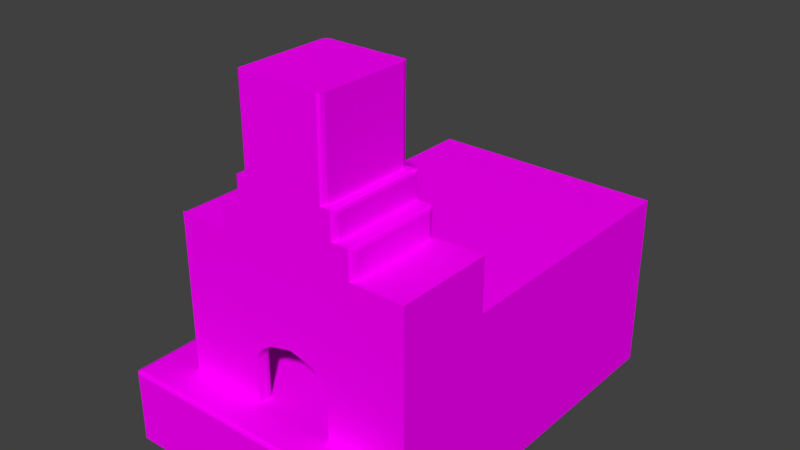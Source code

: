 # Source: Pich.blend  (saved by Blender 2.79.0; exported with 4.5.12 LTS)
import bpy
from mathutils import Matrix  # noqa: F401  (used for matrix-valued properties, if any)

bpy.ops.wm.read_factory_settings(use_empty=True)
scene = bpy.context.scene
scene.name = 'Scene'

# ---- collections
col_collection_1 = bpy.data.collections.new('Collection 1'); scene.collection.children.link(col_collection_1)

# ---- images (referenced by path relative to the original .blend; pixels are not part of the script)
import os
ASSET_DIR = os.environ.get("B2B_ASSET_DIR", "")  # directory of the original .blend (textures are referenced by path, not embedded)
HERE = os.path.dirname(os.path.abspath(__file__))  # packed textures are extracted next to this script under _unpacked/

def load_image(name, relpath, width, height, colorspace="sRGB"):
    """Load a texture the original file referenced (path relative to the .blend, or extracted next to this script)."""
    p = next((c for c in (os.path.join(HERE, relpath), os.path.join(ASSET_DIR, relpath)) if relpath and os.path.exists(c)), "")
    if p:
        img = bpy.data.images.load(p, check_existing=True)
        img.name = name
    else:  # same state as the original file: an image datablock whose file is absent (Cycles renders it pink)
        img = bpy.data.images.new(name, width, height)
        img.source = "FILE"
        img.filepath = "//" + (relpath or name)
    img.colorspace_settings.name = colorspace
    return img
img_ral_jpg = load_image('RAL.jpg', 'RAL.jpg', 1024, 1024, 'sRGB')

# ---- materials (node trees are filled in below, after node groups)
mat_colors = bpy.data.materials.new('Colors')
mat_colors.alpha_threshold = 0.0
mat_colors.roughness = 0.5

# ---- material node trees
mat_colors.use_nodes = True; mat_colors.node_tree.nodes.clear()
_N = mat_colors.node_tree.nodes; _L = mat_colors.node_tree.links
n0 = _N.new('ShaderNodeOutputMaterial'); n0.name = 'Вивід матеріалу'; n0.location = (300, 300)
n1 = _N.new('ShaderNodeBsdfDiffuse'); n1.name = 'Дифузія BSDF'; n1.location = (10, 300)
n2 = _N.new('ShaderNodeTexImage'); n2.name = 'Текстура з зображення'; n2.location = (-180, 300)
n2.width = 140
n2.image = img_ral_jpg
_L.new(n1.outputs[0], n0.inputs[0])
_L.new(n2.outputs[0], n1.inputs[0])
n0.is_active_output = True

# ---- world
world_world = bpy.data.worlds.new('World'); scene.world = world_world
world_world.color = (0.05088, 0.05088, 0.05088)
world_world.use_sun_shadow = False
world_world.sun_shadow_jitter_overblur = 0.0
world_world.cycles.sampling_method = 'MANUAL'

# ---- meshes
me_002 = bpy.data.meshes.new('Площина.002')
me_002.from_pydata([(-1.0, -1.0, 0.0), (1.411, -1.0, 0.0), (1.411, 1.764, 0.0), (-0.7765, -1.0, 0.812), (1.411, -1.0, 0.812), (-0.7765, -1.0, 1.972), (1.411, -1.0, 1.972), (-0.1928, -1.0, 1.972), (-0.7765, 1.346, 2.55), (-0.7765, -1.0, 2.55), (-0.7765, 0.5637, 0.812), (-0.7765, -0.2181, 0.812), (-0.7765, 0.1728, 1.582), (-0.7765, 0.5637, 1.311), (-0.7765, 0.5474, 1.369), (-0.7765, 0.4875, 1.451), (-0.7765, 0.3895, 1.521), (-0.7765, -0.2181, 1.311), (-0.7765, -0.2018, 1.369), (-0.7765, -0.1419, 1.451), (-0.7765, -0.04386, 1.521), (-0.6839, -0.2181, 0.812), (-0.6839, -0.875, 0.812), (-0.6839, 1.221, 0.812), (-0.6839, 1.221, 0.812), (-0.6839, -0.875, 0.812), (-0.6839, 0.7535, 1.768), (-0.6839, 0.1728, 1.829), (-0.6839, 1.221, 1.558), (-0.6839, 1.177, 1.616), (-0.6839, 1.016, 1.698), (-0.6839, -0.875, 1.558), (-0.6839, -0.8313, 1.616), (-0.6839, -0.6706, 1.698), (-0.6839, -0.4079, 1.768), (0.2187, -0.875, 0.812), (0.2187, 1.221, 0.812), (0.2187, 1.221, 0.812), (0.2187, -0.875, 0.812), (0.2187, 0.7535, 1.768), (0.2187, 0.1728, 1.829), (0.2187, 1.221, 1.558), (0.2187, 1.177, 1.616), (0.2187, 1.016, 1.698), (0.2187, -0.875, 1.558), (0.2187, -0.8313, 1.616), (0.2187, -0.6706, 1.698), (0.2187, -0.4079, 1.768), (-1.0, 1.73, 0.0), (-0.9664, 1.764, 0.0), (-0.9902, 1.754, 0.0), (-0.9786, 1.723, 0.812), (-0.9664, 1.764, 0.7784), (-1.0, 1.73, 0.7784), (-0.972, 1.752, 0.802), (-0.9898, 1.75, 0.7996), (-0.9902, 1.754, 0.7784), (-0.9936, 1.726, 0.8023), (-0.9786, -1.0, 0.812), (-1.0, -1.0, 0.7784), (-0.9664, -1.0, 0.812), (-0.9937, -1.0, 0.8021), (-0.7429, 1.346, 1.972), (-0.7765, 1.346, 1.972), (-0.7765, 1.346, 2.006), (-0.7765, 1.346, 2.006), (-0.7667, 1.346, 1.972), (1.411, 1.764, 0.7784), (1.411, 1.723, 0.812), (1.411, 1.73, 0.812), (1.411, 1.752, 0.8021), (-0.7429, 1.346, 0.8456), (-0.7765, 1.346, 0.812), (-0.7667, 1.346, 0.8218), (1.411, 1.346, 0.812), (1.411, 1.346, 0.8456), (1.411, 1.312, 0.812), (1.411, 1.346, 0.8218), (1.411, 1.346, 1.972), (1.411, 1.312, 1.972), (1.411, 1.336, 1.972), (-0.2264, 1.346, 1.972), (-0.1928, 1.312, 1.972), (-0.2096, 1.336, 1.972), (-0.2264, 1.346, 2.517), (-0.2264, 1.312, 2.55), (-0.1928, 1.312, 2.517), (-0.2264, 1.336, 2.54), (-0.207, 1.331, 2.536), (-0.2027, 1.312, 2.54), (-0.2027, 1.336, 2.517), (-0.1928, -1.0, 2.55), (-0.2264, -1.0, 2.55), (-0.2027, -1.0, 2.55), (-0.7765, 1.312, 2.55), (-0.7765, 1.346, 2.517), (-0.7765, 1.336, 2.54), (-0.1928, -0.4786, 2.55), (-0.2264, -0.5122, 2.55), (-0.2027, -0.4954, 2.55), (-0.2264, 0.8914, 2.55), (-0.2264, 0.8578, 2.584), (-0.1928, 0.8242, 2.55), (-0.2264, 0.8677, 2.56), (-0.2052, 0.8549, 2.556), (-0.2027, 0.848, 2.567), (-0.2027, 0.8439, 2.55), (-0.7429, 0.8578, 2.584), (-0.7765, 0.8578, 2.55), (-0.7667, 0.8578, 2.56), (-0.7429, -0.5122, 2.55), (-0.7765, -0.4786, 2.55), (-0.7765, -0.5458, 2.55), (-0.7667, -0.5024, 2.55), (-0.2264, -0.4786, 2.853), (-0.2264, -0.5122, 2.82), (-0.1928, -0.4786, 2.853), (-0.2264, -0.5024, 2.843), (-0.2052, -0.4998, 2.847), (-0.2027, -0.5024, 2.836), (-0.2027, -0.4786, 2.853), (-0.2264, 0.8242, 2.853), (-0.1928, 0.8242, 2.853), (-0.2264, 0.8578, 2.82), (-0.2027, 0.8242, 2.853), (-0.2052, 0.8454, 2.847), (-0.2027, 0.848, 2.836), (-0.2264, 0.848, 2.843), (-0.7765, 0.8242, 2.853), (-0.7429, 0.8242, 2.853), (-0.7429, 0.8578, 2.82), (-0.7765, 0.8578, 2.82), (-0.7667, 0.8242, 2.853), (-0.7686, 0.8481, 2.845), (-0.7429, 0.848, 2.843), (-0.7667, 0.8578, 2.82), (-0.7765, 0.834, 2.843), (-0.7765, -0.4786, 2.853), (-0.7765, -0.4786, 2.82), (-0.7429, -0.5122, 2.82), (-0.7429, -0.4786, 2.853), (-0.7765, -0.4786, 2.843), (-0.7686, -0.4994, 2.845), (-0.7667, -0.5024, 2.82), (-0.7429, -0.5024, 2.843), (-0.7667, -0.4786, 2.853), (-0.1928, -0.3443, 2.853), (-0.2264, -0.3443, 2.853), (-0.2027, -0.3443, 2.853), (-0.2264, 0.6899, 2.853), (-0.1928, 0.6899, 2.853), (-0.2027, 0.6899, 2.853), (-0.7765, 0.6563, 2.853), (-0.7429, 0.6899, 2.853), (-0.7667, 0.6731, 2.853), (-0.7429, -0.3443, 2.853), (-0.7765, -0.3107, 2.853), (-0.7667, -0.3275, 2.853), (-0.2264, -0.3107, 3.14), (-0.2264, -0.3443, 3.107), (-0.1928, -0.3443, 3.14), (-0.2264, -0.3345, 3.131), (-0.2052, -0.3396, 3.136), (-0.2027, -0.3443, 3.131), (-0.2027, -0.3345, 3.14), (-0.2264, 0.6563, 3.14), (-0.1928, 0.6899, 3.14), (-0.2264, 0.6899, 3.107), (-0.2027, 0.6801, 3.14), (-0.2052, 0.6852, 3.136), (-0.2027, 0.6899, 3.131), (-0.2264, 0.6801, 3.131), (-0.7765, 0.6563, 3.14), (-0.7429, 0.6563, 3.14), (-0.7429, 0.6899, 3.107), (-0.7765, 0.6563, 3.107), (-0.7667, 0.6563, 3.14), (-0.7686, 0.6771, 3.133), (-0.7429, 0.6801, 3.131), (-0.7667, 0.6801, 3.107), (-0.7765, 0.6563, 3.131), (-0.7765, -0.3107, 3.14), (-0.7765, -0.3107, 3.107), (-0.7429, -0.3443, 3.107), (-0.7429, -0.3107, 3.14), (-0.7765, -0.3107, 3.131), (-0.7686, -0.3315, 3.133), (-0.7667, -0.3345, 3.107), (-0.7429, -0.3345, 3.131), (-0.7667, -0.3107, 3.14), (-0.1928, -0.2124, 3.14), (-0.2264, -0.246, 3.14), (-0.2027, -0.2292, 3.14), (-0.2264, 0.5916, 3.14), (-0.1928, 0.558, 3.14), (-0.2027, 0.5748, 3.14), (-0.7765, 0.558, 3.14), (-0.7429, 0.5916, 3.14), (-0.7667, 0.5748, 3.14), (-0.7429, -0.246, 3.14), (-0.7765, -0.2124, 3.14), (-0.7667, -0.2292, 3.14), (-0.2264, -0.246, 4.098), (-0.1928, -0.2124, 4.098), (-0.2027, -0.2362, 4.098), (-0.1928, 0.558, 4.098), (-0.2264, 0.5916, 4.098), (-0.2027, 0.5818, 4.098), (-0.7429, 0.5916, 4.098), (-0.7765, 0.558, 4.098), (-0.7667, 0.5818, 4.098), (-0.7765, -0.2124, 4.098), (-0.7429, -0.246, 4.098), (-0.7667, -0.2362, 4.098), (-0.7765, -0.2181, 0.812), (-0.7429, -0.2181, 0.812), (-0.7667, -0.2181, 0.812), (-0.7765, 0.3895, 1.521), (-0.7429, 0.3895, 1.521), (-0.7667, 0.3895, 1.521), (-0.7429, 0.1728, 1.582), (-0.7765, 0.1728, 1.582), (-0.7667, 0.1728, 1.582), (-0.7429, 0.5637, 0.812), (-0.7765, 0.5637, 0.812), (-0.7667, 0.5637, 0.812), (-0.7429, 0.5637, 1.311), (-0.7765, 0.5637, 1.311), (-0.7667, 0.5637, 1.311), (-0.7429, 0.5474, 1.369), (-0.7765, 0.5474, 1.369), (-0.7667, 0.5474, 1.369), (-0.7429, 0.4875, 1.451), (-0.7765, 0.4875, 1.451), (-0.7667, 0.4875, 1.451), (-0.7765, -0.2181, 1.311), (-0.7429, -0.2181, 1.311), (-0.7667, -0.2181, 1.311), (-0.7765, -0.2018, 1.369), (-0.7429, -0.2018, 1.369), (-0.7667, -0.2018, 1.369), (-0.7765, -0.1419, 1.451), (-0.7429, -0.1419, 1.451), (-0.7667, -0.1419, 1.451), (-0.7765, -0.04386, 1.521), (-0.7429, -0.04386, 1.521), (-0.7667, -0.04386, 1.521), (-0.6839, -0.2181, 0.812), (-0.6839, -0.2181, 0.812), (-0.6839, 0.5637, 0.812), (-0.6839, 0.5637, 0.812), (-0.6839, 0.5637, 0.812), (-0.6839, 0.5996, 0.812), (-0.7197, 0.5637, 0.812), (-0.6944, 0.5742, 0.812), (-0.7197, -0.2181, 0.812), (-0.6839, -0.254, 0.812), (-0.6944, -0.2286, 0.812), (-0.7197, 0.3895, 1.521), (-0.6839, 0.4185, 1.541), (-0.6944, 0.398, 1.527), (-0.6839, 0.1728, 1.61), (-0.7197, 0.1728, 1.582), (-0.6944, 0.1728, 1.591), (-0.6839, 0.5996, 1.325), (-0.7197, 0.5637, 1.311), (-0.6944, 0.5742, 1.315), (-0.6839, 0.5831, 1.383), (-0.7197, 0.5474, 1.369), (-0.6944, 0.5579, 1.373), (-0.6839, 0.5217, 1.467), (-0.7197, 0.4875, 1.451), (-0.6944, 0.4975, 1.456), (-0.7197, -0.2181, 1.311), (-0.6839, -0.254, 1.325), (-0.6944, -0.2286, 1.315), (-0.7197, -0.2018, 1.369), (-0.6839, -0.2375, 1.383), (-0.6944, -0.2123, 1.373), (-0.7197, -0.1419, 1.451), (-0.6839, -0.1761, 1.467), (-0.6944, -0.1519, 1.456), (-0.7197, -0.04386, 1.521), (-0.6839, -0.07292, 1.541), (-0.6944, -0.05237, 1.527)], [], [(2, 49, 52, 67), (0, 1, 4, 60, 59), (51, 58, 3, 11, 10, 72), (58, 60, 4, 3), (4, 69, 68, 74, 76), (0, 48, 50, 49, 2, 1), (7, 6, 79, 82), (81, 62, 65, 95, 84), (4, 76, 75, 78, 80, 79, 6), (68, 51, 72, 74), (7, 82, 86, 102, 97, 91), (1, 2, 67, 69, 4), (5, 63, 72, 10, 13, 14, 15, 16, 12, 20, 19, 18, 17, 11, 3), (3, 4, 6, 7, 5), (75, 71, 62, 81, 78), (9, 92, 98, 110, 112), (108, 100, 85, 94), (64, 63, 5, 9, 8), (97, 102, 122, 116), (5, 7, 91, 93, 92, 9), (108, 111, 138, 131), (128, 137, 156, 152), (116, 122, 150, 146), (110, 98, 115, 139), (101, 107, 130, 123), (149, 153, 174, 167), (146, 150, 166, 160), (121, 129, 153, 149), (140, 114, 147, 155), (184, 158, 191, 199), (155, 147, 159, 183), (152, 156, 182, 175), (160, 166, 194, 190), (196, 200, 211, 209), (172, 181, 200, 196), (190, 194, 205, 203), (165, 173, 197, 193), (11, 214, 216, 215, 255, 21), (211, 213, 212, 202, 204, 203, 205, 207, 206, 208, 210, 209), (193, 197, 208, 206), (199, 191, 202, 212), (229, 226, 265, 268), (215, 236, 273, 255), (245, 220, 262, 282), (218, 232, 271, 258), (242, 245, 282, 279), (226, 223, 253, 265), (13, 10, 224, 227), (12, 16, 217, 221), (239, 242, 279, 276), (232, 229, 268, 271), (18, 19, 241, 238), (247, 256, 25, 22), (223, 225, 224, 10, 250, 253), (16, 15, 233, 217), (236, 239, 276, 273), (264, 252, 24, 28), (283, 261, 27, 34), (274, 277, 32, 31), (270, 267, 29, 30), (19, 20, 244, 241), (20, 12, 221, 244), (252, 249, 23, 24), (11, 17, 235, 214), (21, 247, 22), (14, 13, 227, 230), (15, 14, 230, 233), (17, 18, 238, 235), (220, 218, 258, 262), (24, 23, 36, 37), (25, 31, 44, 38), (26, 30, 43, 39), (261, 259, 26, 27), (249, 21, 23), (267, 264, 28, 29), (277, 280, 33, 32), (280, 283, 34, 33), (259, 270, 30, 26), (256, 274, 31, 25), (36, 35, 38, 44, 41, 37), (41, 44, 45, 42), (42, 45, 46, 43), (43, 46, 47, 39), (39, 47, 40), (34, 27, 40, 47), (31, 32, 45, 44), (22, 25, 38, 35), (32, 33, 46, 45), (27, 26, 39, 40), (33, 34, 47, 46), (28, 24, 37, 41), (29, 28, 41, 42), (30, 29, 42, 43), (51, 54, 55, 57), (52, 56, 55, 54), (53, 57, 55, 56), (58, 61, 60), (61, 59, 60), (62, 66, 63, 64, 65), (67, 70, 69), (70, 68, 69), (74, 77, 76), (77, 75, 76), (84, 87, 88, 90), (85, 89, 88, 87), (86, 90, 88, 89), (100, 103, 104, 106), (101, 105, 104, 103), (102, 106, 104, 105), (110, 113, 112), (113, 111, 112), (114, 117, 118, 120), (115, 119, 118, 117), (116, 120, 118, 119), (121, 124, 125, 127), (122, 126, 125, 124), (123, 127, 125, 126), (128, 132, 133, 136), (129, 134, 133, 132), (130, 135, 133, 134), (131, 136, 133, 135), (137, 141, 142, 145), (138, 143, 142, 141), (139, 144, 142, 143), (140, 145, 142, 144), (158, 161, 162, 164), (159, 163, 162, 161), (160, 164, 162, 163), (165, 168, 169, 171), (166, 170, 169, 168), (167, 171, 169, 170), (172, 176, 177, 180), (173, 178, 177, 176), (174, 179, 177, 178), (175, 180, 177, 179), (181, 185, 186, 189), (182, 187, 186, 185), (183, 188, 186, 187), (184, 189, 186, 188), (21, 22, 35, 36, 23), (248, 247, 21), (251, 250, 249), (53, 59, 61, 57), (57, 61, 58, 51), (67, 52, 54, 70), (70, 54, 51, 68), (48, 53, 56, 50), (50, 56, 52, 49), (74, 72, 73, 77), (77, 73, 71, 75), (62, 71, 73, 66), (66, 73, 72, 63), (78, 81, 83, 80), (80, 83, 82, 79), (84, 95, 96, 87), (87, 96, 94, 85), (102, 86, 89, 106), (106, 89, 85, 100), (81, 84, 90, 83), (83, 90, 86, 82), (91, 97, 99, 93), (93, 99, 98, 92), (100, 108, 109, 103), (103, 109, 107, 101), (131, 138, 141, 136), (136, 141, 137, 128), (114, 140, 144, 117), (117, 144, 139, 115), (123, 130, 134, 127), (127, 134, 129, 121), (108, 131, 135, 109), (109, 135, 130, 107), (122, 102, 105, 126), (126, 105, 101, 123), (110, 139, 143, 113), (113, 143, 138, 111), (115, 98, 99, 119), (119, 99, 97, 116), (128, 152, 154, 132), (132, 154, 153, 129), (150, 122, 124, 151), (151, 124, 121, 149), (140, 155, 157, 145), (145, 157, 156, 137), (116, 146, 148, 120), (120, 148, 147, 114), (175, 182, 185, 180), (180, 185, 181, 172), (158, 184, 188, 161), (161, 188, 183, 159), (167, 174, 178, 171), (171, 178, 173, 165), (146, 160, 163, 148), (148, 163, 159, 147), (182, 156, 157, 187), (187, 157, 155, 183), (149, 167, 170, 151), (151, 170, 166, 150), (152, 175, 179, 154), (154, 179, 174, 153), (165, 193, 195, 168), (168, 195, 194, 166), (191, 158, 164, 192), (192, 164, 160, 190), (172, 196, 198, 176), (176, 198, 197, 173), (184, 199, 201, 189), (189, 201, 200, 181), (196, 209, 210, 198), (198, 210, 208, 197), (205, 194, 195, 207), (207, 195, 193, 206), (199, 212, 213, 201), (201, 213, 211, 200), (190, 203, 204, 192), (192, 204, 202, 191), (218, 220, 222, 219), (219, 222, 221, 217), (223, 226, 228, 225), (225, 228, 227, 224), (226, 229, 231, 228), (228, 231, 230, 227), (229, 232, 234, 231), (231, 234, 233, 230), (232, 218, 219, 234), (234, 219, 217, 233), (214, 235, 237, 216), (216, 237, 236, 215), (235, 238, 240, 237), (237, 240, 239, 236), (238, 241, 243, 240), (240, 243, 242, 239), (241, 244, 246, 243), (243, 246, 245, 242), (244, 221, 222, 246), (246, 222, 220, 245), (249, 252, 254, 251), (251, 254, 253, 250), (21, 255, 257, 248), (248, 257, 256, 247), (259, 261, 263, 260), (260, 263, 262, 258), (252, 264, 266, 254), (254, 266, 265, 253), (264, 267, 269, 266), (266, 269, 268, 265), (267, 270, 272, 269), (269, 272, 271, 268), (270, 259, 260, 272), (272, 260, 258, 271), (255, 273, 275, 257), (257, 275, 274, 256), (273, 276, 278, 275), (275, 278, 277, 274), (276, 279, 281, 278), (278, 281, 280, 277), (279, 282, 284, 281), (281, 284, 283, 280), (282, 262, 263, 284), (284, 263, 261, 283), (48, 0, 59, 53), (10, 11, 21, 249, 250)])
_uv = me_002.uv_layers.new(name='UVКарта')
_uv.uv.foreach_set('vector', [0.2743, 0.8906, 0.2743, 0.8845, 0.2764, 0.8845, 0.2764, 0.8906, 0.2724, 0.8833, 0.2724, 0.8895, 0.2703, 0.8895, 0.2703, 0.8834, 0.2704, 0.8833, 0.2806, 0.8702, 0.2806, 0.8773, 0.2801, 0.8773, 0.2801, 0.8752, 0.2801, 0.8732, 0.2801, 0.8712, 0.268, 0.8701, 0.268, 0.8701, 0.268, 0.8701, 0.268, 0.8701, 0.2774, 0.8773, 0.2774, 0.8843, 0.2774, 0.8843, 0.2774, 0.8833, 0.2774, 0.8832, 0.268, 0.8773, 0.268, 0.8702, 0.268, 0.8702, 0.2681, 0.8701, 0.2743, 0.8701, 0.2743, 0.8773, 0.2796, 0.8773, 0.2838, 0.8773, 0.2838, 0.8832, 0.2796, 0.8832, 0.2826, 0.8847, 0.2826, 0.8834, 0.2826, 0.8833, 0.284, 0.8833, 0.284, 0.8847, 0.2774, 0.8773, 0.2774, 0.8832, 0.2773, 0.8833, 0.2743, 0.8833, 0.2743, 0.8833, 0.2743, 0.8832, 0.2743, 0.8773, 0.2743, 0.8702, 0.2806, 0.8702, 0.2801, 0.8712, 0.2743, 0.8712, 0.2703, 0.8833, 0.2703, 0.8893, 0.2689, 0.8893, 0.2688, 0.888, 0.2688, 0.8847, 0.2688, 0.8833, 0.2795, 0.8773, 0.2795, 0.8844, 0.2775, 0.8844, 0.2774, 0.8843, 0.2774, 0.8773, 0.271, 0.8773, 0.271, 0.8833, 0.268, 0.8833, 0.268, 0.8813, 0.2693, 0.8813, 0.2695, 0.8813, 0.2697, 0.8811, 0.2699, 0.8809, 0.27, 0.8803, 0.2699, 0.8798, 0.2697, 0.8795, 0.2695, 0.8793, 0.2693, 0.8793, 0.268, 0.8793, 0.268, 0.8773, 0.2807, 0.8758, 0.2807, 0.8701, 0.2837, 0.8701, 0.2837, 0.8743, 0.2837, 0.8758, 0.2796, 0.889, 0.2796, 0.8834, 0.2826, 0.8834, 0.2826, 0.8847, 0.2826, 0.889, 0.2739, 0.8879, 0.2739, 0.8893, 0.2727, 0.8893, 0.2727, 0.888, 0.2727, 0.8879, 0.2807, 0.8773, 0.2808, 0.8758, 0.2819, 0.8758, 0.2819, 0.8773, 0.2711, 0.8833, 0.271, 0.8833, 0.271, 0.8773, 0.2726, 0.8773, 0.2726, 0.8833, 0.2688, 0.8847, 0.2688, 0.888, 0.268, 0.888, 0.268, 0.8847, 0.2837, 0.8758, 0.2837, 0.8743, 0.2852, 0.8743, 0.2852, 0.8743, 0.2852, 0.8744, 0.2852, 0.8758, 0.2726, 0.8879, 0.2726, 0.8845, 0.2733, 0.8845, 0.2733, 0.8879, 0.2743, 0.8773, 0.2743, 0.8807, 0.2743, 0.8802, 0.2743, 0.8777, 0.268, 0.8701, 0.268, 0.8701, 0.268, 0.8701, 0.268, 0.8701, 0.2827, 0.8772, 0.2827, 0.8758, 0.2834, 0.8758, 0.2834, 0.8772, 0.2826, 0.8758, 0.2826, 0.8772, 0.282, 0.8772, 0.282, 0.8758, 0.2843, 0.8772, 0.2843, 0.8758, 0.2849, 0.8758, 0.2849, 0.8772, 0.2734, 0.8871, 0.2734, 0.8844, 0.2741, 0.8844, 0.2741, 0.8871, 0.2793, 0.8845, 0.2793, 0.8858, 0.2789, 0.8858, 0.2789, 0.8845, 0.2789, 0.8873, 0.2789, 0.886, 0.2792, 0.886, 0.2792, 0.8873, 0.2794, 0.8875, 0.2794, 0.8888, 0.2792, 0.8888, 0.2793, 0.8875, 0.2843, 0.8758, 0.2843, 0.8772, 0.2836, 0.8772, 0.2836, 0.8758, 0.2873, 0.8727, 0.2873, 0.8702, 0.288, 0.8702, 0.288, 0.8727, 0.2743, 0.8748, 0.2743, 0.8721, 0.2743, 0.8725, 0.2743, 0.8744, 0.2888, 0.8883, 0.2868, 0.8883, 0.2868, 0.8858, 0.2888, 0.8858, 0.2743, 0.8748, 0.2743, 0.8773, 0.2743, 0.877, 0.2743, 0.875, 0.2888, 0.8858, 0.2868, 0.8858, 0.2868, 0.8833, 0.2888, 0.8833, 0.2789, 0.8888, 0.2789, 0.8875, 0.2791, 0.8875, 0.2791, 0.8888, 0.2801, 0.8752, 0.2801, 0.8752, 0.2801, 0.8752, 0.28, 0.8752, 0.2799, 0.8752, 0.2798, 0.8752, 0.2741, 0.8843, 0.2741, 0.8844, 0.274, 0.8844, 0.2727, 0.8844, 0.2726, 0.8844, 0.2726, 0.8843, 0.2726, 0.8823, 0.2726, 0.8823, 0.2727, 0.8822, 0.274, 0.8822, 0.2741, 0.8823, 0.2741, 0.8823, 0.274, 0.8798, 0.2726, 0.8798, 0.2726, 0.8773, 0.274, 0.8773, 0.2726, 0.8798, 0.274, 0.8798, 0.274, 0.8822, 0.2726, 0.8822, 0.2742, 0.8837, 0.2742, 0.8835, 0.2742, 0.8835, 0.2743, 0.8837, 0.2742, 0.879, 0.2742, 0.8803, 0.2741, 0.8803, 0.2741, 0.879, 0.2742, 0.8776, 0.2742, 0.8781, 0.2741, 0.8781, 0.2741, 0.8776, 0.2742, 0.8787, 0.2742, 0.8789, 0.2741, 0.8789, 0.2741, 0.8787, 0.2742, 0.8773, 0.2742, 0.8776, 0.2741, 0.8776, 0.2741, 0.8773, 0.2742, 0.8835, 0.2742, 0.8822, 0.2743, 0.8822, 0.2742, 0.8835, 0.268, 0.8701, 0.268, 0.8701, 0.268, 0.8701, 0.268, 0.8701, 0.268, 0.8701, 0.268, 0.8701, 0.268, 0.8701, 0.268, 0.8701, 0.2742, 0.8804, 0.2742, 0.8806, 0.2741, 0.8806, 0.2741, 0.8804, 0.2742, 0.8839, 0.2742, 0.8837, 0.2743, 0.8837, 0.2743, 0.8839, 0.268, 0.8701, 0.268, 0.8701, 0.268, 0.8701, 0.268, 0.8701, 0.2865, 0.879, 0.2865, 0.8789, 0.2865, 0.8773, 0.2865, 0.8773, 0.2743, 0.872, 0.2743, 0.8721, 0.2743, 0.8721, 0.2743, 0.8721, 0.2743, 0.8719, 0.2743, 0.872, 0.268, 0.8701, 0.268, 0.8701, 0.268, 0.8701, 0.268, 0.8701, 0.2742, 0.8803, 0.2742, 0.8804, 0.2741, 0.8804, 0.2741, 0.8803, 0.2851, 0.8811, 0.2865, 0.8811, 0.2865, 0.8827, 0.2845, 0.8827, 0.2846, 0.8793, 0.2844, 0.88, 0.2838, 0.88, 0.284, 0.8785, 0.2851, 0.8789, 0.285, 0.8789, 0.2844, 0.8774, 0.2845, 0.8773, 0.2848, 0.8809, 0.285, 0.881, 0.2844, 0.8826, 0.2842, 0.8821, 0.268, 0.8701, 0.268, 0.8701, 0.268, 0.8701, 0.268, 0.8701, 0.268, 0.8701, 0.268, 0.8701, 0.268, 0.8701, 0.268, 0.8701, 0.2865, 0.8811, 0.2865, 0.881, 0.2865, 0.8827, 0.2865, 0.8827, 0.268, 0.8701, 0.268, 0.8701, 0.268, 0.8701, 0.268, 0.8701, 0.2865, 0.879, 0.2865, 0.879, 0.2865, 0.8773, 0.268, 0.8701, 0.268, 0.8701, 0.268, 0.8701, 0.268, 0.8701, 0.268, 0.8701, 0.268, 0.8701, 0.268, 0.8701, 0.268, 0.8701, 0.268, 0.8701, 0.268, 0.8701, 0.268, 0.8701, 0.268, 0.8701, 0.2742, 0.8781, 0.2742, 0.8787, 0.2741, 0.8787, 0.2741, 0.8781, 0.268, 0.8701, 0.268, 0.8701, 0.268, 0.8701, 0.268, 0.8701, 0.2888, 0.8906, 0.2869, 0.8906, 0.2869, 0.8883, 0.2888, 0.8883, 0.2889, 0.8814, 0.2889, 0.882, 0.2865, 0.882, 0.2865, 0.8814, 0.2844, 0.88, 0.2846, 0.8806, 0.284, 0.8815, 0.2838, 0.88, 0.2865, 0.8809, 0.2865, 0.88, 0.2865, 0.8827, 0.285, 0.881, 0.2851, 0.8811, 0.2845, 0.8827, 0.2844, 0.8826, 0.285, 0.8789, 0.2848, 0.8791, 0.2842, 0.8778, 0.2844, 0.8774, 0.2848, 0.8791, 0.2846, 0.8793, 0.284, 0.8785, 0.2842, 0.8778, 0.2846, 0.8806, 0.2848, 0.8809, 0.2842, 0.8821, 0.284, 0.8815, 0.2865, 0.8789, 0.2851, 0.8789, 0.2845, 0.8773, 0.2865, 0.8773, 0.2867, 0.8833, 0.2867, 0.8887, 0.2867, 0.8887, 0.2848, 0.8887, 0.2848, 0.8833, 0.2867, 0.8833, 0.2848, 0.8833, 0.2848, 0.8887, 0.2846, 0.8886, 0.2846, 0.8834, 0.2846, 0.8834, 0.2846, 0.8886, 0.2844, 0.8882, 0.2844, 0.8838, 0.2844, 0.8838, 0.2844, 0.8882, 0.2842, 0.8875, 0.2842, 0.8845, 0.2842, 0.8845, 0.2842, 0.8875, 0.2841, 0.886, 0.2889, 0.8784, 0.2889, 0.8799, 0.2865, 0.8799, 0.2865, 0.8784, 0.2869, 0.8906, 0.2867, 0.8906, 0.2867, 0.8883, 0.2869, 0.8883, 0.268, 0.8701, 0.268, 0.8701, 0.268, 0.8701, 0.268, 0.8701, 0.2889, 0.8773, 0.2889, 0.8777, 0.2865, 0.8777, 0.2865, 0.8773, 0.2889, 0.8799, 0.2889, 0.8814, 0.2865, 0.8814, 0.2865, 0.8799, 0.2889, 0.8777, 0.2889, 0.8784, 0.2865, 0.8784, 0.2865, 0.8777, 0.2842, 0.8887, 0.2862, 0.8887, 0.2862, 0.891, 0.2842, 0.891, 0.2841, 0.8887, 0.2842, 0.8887, 0.2842, 0.891, 0.2841, 0.891, 0.2889, 0.882, 0.2889, 0.8824, 0.2865, 0.8824, 0.2865, 0.882, 0.2806, 0.8702, 0.2806, 0.8702, 0.2806, 0.8702, 0.2807, 0.8702, 0.2764, 0.8845, 0.2764, 0.8844, 0.2764, 0.8844, 0.2764, 0.8844, 0.2873, 0.8772, 0.2873, 0.8772, 0.2873, 0.8772, 0.2873, 0.8772, 0.2703, 0.8834, 0.2703, 0.8833, 0.2703, 0.8834, 0.2703, 0.8833, 0.2704, 0.8833, 0.2703, 0.8834, 0.2826, 0.8834, 0.2826, 0.8833, 0.2826, 0.8833, 0.2826, 0.8833, 0.2826, 0.8833, 0.2775, 0.8844, 0.2774, 0.8844, 0.2774, 0.8843, 0.2743, 0.8773, 0.2743, 0.8774, 0.2743, 0.8773, 0.2774, 0.8833, 0.2774, 0.8833, 0.2774, 0.8832, 0.2774, 0.8833, 0.2773, 0.8833, 0.2774, 0.8832, 0.284, 0.8847, 0.2841, 0.8847, 0.284, 0.8848, 0.284, 0.8848, 0.2819, 0.8758, 0.2819, 0.8758, 0.2819, 0.8758, 0.2819, 0.8758, 0.2689, 0.8893, 0.2689, 0.8894, 0.2688, 0.8894, 0.2688, 0.8893, 0.2688, 0.8882, 0.2688, 0.8882, 0.2688, 0.8881, 0.2688, 0.8881, 0.2826, 0.8758, 0.2827, 0.8758, 0.2827, 0.8758, 0.2827, 0.8758, 0.2688, 0.888, 0.2688, 0.8881, 0.2688, 0.8881, 0.2687, 0.8881, 0.2727, 0.888, 0.2726, 0.8879, 0.2727, 0.8879, 0.2726, 0.8879, 0.2726, 0.8879, 0.2727, 0.8879, 0.2789, 0.886, 0.2788, 0.886, 0.2788, 0.8859, 0.2789, 0.8859, 0.2834, 0.8758, 0.2835, 0.8758, 0.2835, 0.8758, 0.2835, 0.8758, 0.2789, 0.8859, 0.2789, 0.8859, 0.2788, 0.8859, 0.2788, 0.8859, 0.2793, 0.8845, 0.2793, 0.8844, 0.2793, 0.8844, 0.2793, 0.8845, 0.2793, 0.8844, 0.2793, 0.8844, 0.2793, 0.8844, 0.2793, 0.8844, 0.282, 0.8758, 0.282, 0.8758, 0.282, 0.8758, 0.282, 0.8758, 0.2793, 0.8859, 0.2793, 0.8859, 0.2793, 0.8859, 0.2793, 0.8859, 0.2793, 0.8858, 0.2793, 0.8858, 0.2793, 0.8859, 0.2793, 0.8859, 0.282, 0.8772, 0.282, 0.8772, 0.2819, 0.8772, 0.282, 0.8772, 0.2733, 0.8879, 0.2733, 0.8878, 0.2733, 0.8879, 0.2733, 0.8879, 0.2789, 0.8874, 0.2789, 0.8874, 0.2788, 0.8874, 0.2789, 0.8874, 0.2733, 0.8845, 0.2733, 0.8844, 0.2733, 0.8844, 0.2733, 0.8845, 0.2834, 0.8772, 0.2835, 0.8772, 0.2835, 0.8772, 0.2834, 0.8772, 0.2789, 0.8873, 0.2789, 0.8874, 0.2788, 0.8874, 0.2788, 0.8873, 0.2794, 0.8888, 0.2795, 0.8888, 0.2795, 0.8889, 0.2795, 0.8889, 0.2836, 0.8772, 0.2835, 0.8772, 0.2835, 0.8772, 0.2835, 0.8772, 0.2835, 0.8773, 0.2835, 0.8772, 0.2835, 0.8772, 0.2835, 0.8772, 0.2789, 0.8888, 0.2788, 0.8889, 0.2788, 0.8889, 0.2788, 0.8888, 0.2788, 0.8889, 0.2788, 0.8889, 0.2788, 0.8889, 0.2788, 0.8889, 0.2849, 0.8772, 0.285, 0.8772, 0.285, 0.8772, 0.285, 0.8772, 0.2881, 0.8727, 0.2881, 0.8727, 0.2881, 0.8728, 0.2881, 0.8727, 0.2789, 0.8875, 0.2788, 0.8875, 0.2788, 0.8874, 0.2789, 0.8874, 0.2849, 0.8758, 0.2849, 0.8758, 0.285, 0.8758, 0.285, 0.8758, 0.288, 0.8727, 0.2881, 0.8727, 0.2881, 0.8728, 0.288, 0.8728, 0.2794, 0.8874, 0.2794, 0.8874, 0.2795, 0.8874, 0.2794, 0.8874, 0.288, 0.8702, 0.288, 0.8701, 0.2881, 0.8702, 0.2881, 0.8702, 0.2836, 0.8758, 0.2835, 0.8758, 0.2835, 0.8758, 0.2836, 0.8758, 0.2794, 0.8875, 0.2794, 0.8874, 0.2795, 0.8874, 0.2795, 0.8875, 0.8357, 0.04804, 0.8357, 0.05075, 0.8333, 0.05075, 0.8333, 0.04534, 0.8357, 0.04534, 0.268, 0.8701, 0.268, 0.8701, 0.268, 0.8701, 0.268, 0.8701, 0.268, 0.8701, 0.268, 0.8701, 0.2873, 0.8772, 0.2873, 0.8701, 0.2873, 0.8701, 0.2873, 0.8772, 0.2807, 0.8702, 0.2807, 0.8773, 0.2806, 0.8773, 0.2806, 0.8702, 0.2764, 0.8906, 0.2764, 0.8845, 0.2764, 0.8844, 0.2764, 0.8906, 0.2743, 0.8701, 0.2806, 0.8702, 0.2806, 0.8702, 0.2743, 0.8702, 0.2852, 0.8772, 0.2873, 0.8772, 0.2873, 0.8772, 0.2852, 0.8772, 0.2743, 0.8844, 0.2764, 0.8844, 0.2764, 0.8845, 0.2743, 0.8845, 0.2795, 0.889, 0.2795, 0.8833, 0.2795, 0.8834, 0.2795, 0.889, 0.2795, 0.889, 0.2795, 0.8834, 0.2796, 0.8834, 0.2796, 0.889, 0.2826, 0.8834, 0.2796, 0.8834, 0.2795, 0.8834, 0.2826, 0.8833, 0.2826, 0.8833, 0.2795, 0.8834, 0.2795, 0.8833, 0.2826, 0.8833, 0.2838, 0.8833, 0.2795, 0.8833, 0.2796, 0.8833, 0.2838, 0.8833, 0.2838, 0.8833, 0.2796, 0.8833, 0.2796, 0.8832, 0.2838, 0.8832, 0.284, 0.8847, 0.284, 0.8833, 0.2841, 0.8833, 0.2841, 0.8847, 0.2819, 0.8758, 0.2819, 0.8773, 0.2819, 0.8773, 0.2819, 0.8758, 0.2688, 0.888, 0.2689, 0.8893, 0.2688, 0.8893, 0.2688, 0.8881, 0.2807, 0.8758, 0.2819, 0.8758, 0.2819, 0.8758, 0.2808, 0.8758, 0.2826, 0.8847, 0.284, 0.8847, 0.284, 0.8848, 0.2826, 0.8848, 0.2703, 0.8894, 0.2689, 0.8894, 0.2689, 0.8893, 0.2703, 0.8893, 0.2739, 0.8894, 0.2726, 0.8894, 0.2726, 0.8894, 0.2739, 0.8894, 0.2739, 0.8894, 0.2726, 0.8894, 0.2727, 0.8893, 0.2739, 0.8893, 0.2808, 0.8758, 0.2807, 0.8773, 0.2807, 0.8772, 0.2807, 0.8758, 0.2827, 0.8758, 0.2827, 0.8772, 0.2826, 0.8772, 0.2826, 0.8758, 0.2733, 0.8879, 0.2733, 0.8845, 0.2733, 0.8845, 0.2733, 0.8878, 0.2733, 0.8878, 0.2733, 0.8845, 0.2734, 0.8845, 0.2734, 0.8878, 0.2789, 0.886, 0.2789, 0.8873, 0.2788, 0.8873, 0.2788, 0.886, 0.2835, 0.8758, 0.2835, 0.8772, 0.2834, 0.8772, 0.2834, 0.8758, 0.282, 0.8758, 0.282, 0.8772, 0.282, 0.8772, 0.282, 0.8758, 0.2793, 0.8845, 0.2793, 0.8858, 0.2793, 0.8858, 0.2793, 0.8845, 0.2827, 0.8773, 0.282, 0.8773, 0.282, 0.8772, 0.2827, 0.8772, 0.2827, 0.8772, 0.282, 0.8772, 0.282, 0.8772, 0.2826, 0.8772, 0.268, 0.888, 0.2688, 0.888, 0.2687, 0.8881, 0.268, 0.8881, 0.282, 0.8758, 0.2827, 0.8758, 0.2826, 0.8758, 0.282, 0.8758, 0.2827, 0.8772, 0.2834, 0.8772, 0.2834, 0.8772, 0.2827, 0.8772, 0.2726, 0.8844, 0.2733, 0.8844, 0.2733, 0.8845, 0.2726, 0.8845, 0.2834, 0.8758, 0.2827, 0.8758, 0.2827, 0.8758, 0.2835, 0.8758, 0.268, 0.8846, 0.2688, 0.8846, 0.2688, 0.8847, 0.268, 0.8847, 0.2793, 0.8859, 0.2788, 0.8859, 0.2789, 0.8859, 0.2793, 0.8859, 0.2793, 0.8859, 0.2789, 0.8859, 0.2789, 0.8858, 0.2793, 0.8858, 0.2789, 0.8844, 0.2793, 0.8844, 0.2793, 0.8844, 0.2789, 0.8844, 0.2789, 0.8844, 0.2793, 0.8844, 0.2793, 0.8845, 0.2789, 0.8845, 0.2789, 0.8873, 0.2792, 0.8873, 0.2793, 0.8874, 0.2789, 0.8874, 0.2789, 0.8874, 0.2793, 0.8874, 0.2793, 0.8874, 0.2789, 0.8874, 0.2789, 0.8859, 0.2792, 0.8859, 0.2792, 0.8859, 0.2789, 0.8859, 0.2789, 0.8859, 0.2792, 0.8859, 0.2792, 0.886, 0.2789, 0.886, 0.288, 0.8727, 0.288, 0.8702, 0.2881, 0.8702, 0.2881, 0.8727, 0.2881, 0.8727, 0.2881, 0.8702, 0.2881, 0.8702, 0.2881, 0.8727, 0.2794, 0.8888, 0.2794, 0.8875, 0.2795, 0.8875, 0.2795, 0.8888, 0.2835, 0.8772, 0.2835, 0.8758, 0.2836, 0.8758, 0.2836, 0.8772, 0.2849, 0.8772, 0.2849, 0.8758, 0.285, 0.8758, 0.285, 0.8772, 0.2788, 0.8888, 0.2788, 0.8875, 0.2789, 0.8875, 0.2789, 0.8888, 0.2843, 0.8773, 0.2835, 0.8773, 0.2835, 0.8772, 0.2843, 0.8772, 0.2843, 0.8772, 0.2835, 0.8772, 0.2836, 0.8772, 0.2843, 0.8772, 0.288, 0.8702, 0.2873, 0.8702, 0.2873, 0.8702, 0.288, 0.8701, 0.2836, 0.8758, 0.2843, 0.8758, 0.2843, 0.8758, 0.2836, 0.8758, 0.2843, 0.8772, 0.2849, 0.8772, 0.285, 0.8772, 0.2843, 0.8772, 0.2843, 0.8772, 0.285, 0.8772, 0.285, 0.8773, 0.2843, 0.8773, 0.2873, 0.8727, 0.288, 0.8727, 0.288, 0.8728, 0.2873, 0.8727, 0.2843, 0.8758, 0.2849, 0.8758, 0.2849, 0.8758, 0.2843, 0.8758, 0.2789, 0.8888, 0.2791, 0.8888, 0.2791, 0.8889, 0.2788, 0.8889, 0.2788, 0.8889, 0.2791, 0.8889, 0.2792, 0.8889, 0.2788, 0.8889, 0.2792, 0.8888, 0.2794, 0.8888, 0.2795, 0.8889, 0.2792, 0.8889, 0.2792, 0.8889, 0.2795, 0.8889, 0.2795, 0.8889, 0.2792, 0.8889, 0.2789, 0.8874, 0.2792, 0.8874, 0.2791, 0.8874, 0.2789, 0.8874, 0.2789, 0.8874, 0.2791, 0.8874, 0.2791, 0.8875, 0.2789, 0.8875, 0.2794, 0.8875, 0.2793, 0.8875, 0.2792, 0.8874, 0.2794, 0.8874, 0.2794, 0.8874, 0.2792, 0.8874, 0.2792, 0.8874, 0.2794, 0.8874, 0.2888, 0.8883, 0.2888, 0.8858, 0.2889, 0.8858, 0.2889, 0.8883, 0.2726, 0.8798, 0.2726, 0.8773, 0.2726, 0.8773, 0.2726, 0.8798, 0.2868, 0.8833, 0.2868, 0.8858, 0.2868, 0.8858, 0.2867, 0.8833, 0.274, 0.8773, 0.274, 0.8798, 0.274, 0.8798, 0.274, 0.8773, 0.2726, 0.8798, 0.2726, 0.8822, 0.2726, 0.8822, 0.2726, 0.8798, 0.2868, 0.8883, 0.2867, 0.8858, 0.2868, 0.8858, 0.2868, 0.8883, 0.2888, 0.8858, 0.2888, 0.8833, 0.2889, 0.8833, 0.2889, 0.8858, 0.274, 0.8798, 0.274, 0.8822, 0.274, 0.8822, 0.274, 0.8798, 0.2742, 0.8787, 0.2742, 0.8781, 0.2742, 0.8781, 0.2742, 0.8787, 0.2742, 0.8787, 0.2742, 0.8781, 0.2743, 0.8781, 0.2743, 0.8787, 0.2742, 0.8822, 0.2742, 0.8835, 0.2741, 0.8835, 0.2741, 0.8822, 0.2741, 0.8822, 0.2741, 0.8835, 0.2741, 0.8835, 0.2741, 0.8822, 0.2742, 0.8835, 0.2742, 0.8837, 0.2741, 0.8837, 0.2741, 0.8835, 0.2741, 0.8835, 0.2741, 0.8837, 0.2741, 0.8837, 0.2741, 0.8835, 0.2742, 0.8837, 0.2742, 0.8839, 0.2741, 0.8839, 0.2741, 0.8837, 0.2741, 0.8837, 0.2741, 0.8839, 0.2741, 0.8839, 0.2741, 0.8837, 0.2742, 0.8789, 0.2742, 0.8787, 0.2742, 0.8787, 0.2742, 0.8789, 0.2742, 0.8789, 0.2742, 0.8787, 0.2743, 0.8787, 0.2743, 0.8789, 0.2743, 0.879, 0.2743, 0.8803, 0.2742, 0.8803, 0.2742, 0.879, 0.2742, 0.879, 0.2742, 0.8803, 0.2742, 0.8803, 0.2742, 0.879, 0.2743, 0.8803, 0.2743, 0.8804, 0.2742, 0.8804, 0.2742, 0.8803, 0.2742, 0.8803, 0.2742, 0.8804, 0.2742, 0.8804, 0.2742, 0.8803, 0.2743, 0.8804, 0.2743, 0.8806, 0.2742, 0.8806, 0.2742, 0.8804, 0.2742, 0.8804, 0.2742, 0.8806, 0.2742, 0.8806, 0.2742, 0.8804, 0.2743, 0.8773, 0.2743, 0.8776, 0.2742, 0.8776, 0.2742, 0.8773, 0.2742, 0.8773, 0.2742, 0.8776, 0.2742, 0.8776, 0.2742, 0.8773, 0.2743, 0.8776, 0.2743, 0.8781, 0.2742, 0.8781, 0.2742, 0.8776, 0.2742, 0.8776, 0.2742, 0.8781, 0.2742, 0.8781, 0.2742, 0.8776, 0.274, 0.8807, 0.2741, 0.8806, 0.2741, 0.8807, 0.274, 0.8807, 0.274, 0.8807, 0.2741, 0.8807, 0.2741, 0.8807, 0.274, 0.8807, 0.2798, 0.8752, 0.2799, 0.8752, 0.2799, 0.8753, 0.2798, 0.8752, 0.2798, 0.8752, 0.2799, 0.8753, 0.2798, 0.8753, 0.2798, 0.8752, 0.2846, 0.8806, 0.2844, 0.88, 0.2844, 0.88, 0.2846, 0.8806, 0.274, 0.8787, 0.274, 0.8781, 0.2741, 0.8781, 0.2741, 0.8787, 0.2865, 0.8811, 0.2851, 0.8811, 0.2852, 0.881, 0.2865, 0.881, 0.2743, 0.8822, 0.2743, 0.8835, 0.2742, 0.8835, 0.2743, 0.8822, 0.2851, 0.8811, 0.285, 0.881, 0.285, 0.881, 0.2852, 0.881, 0.2743, 0.8835, 0.2743, 0.8837, 0.2743, 0.8837, 0.2742, 0.8835, 0.285, 0.881, 0.2848, 0.8809, 0.2848, 0.8808, 0.285, 0.881, 0.2743, 0.8837, 0.2743, 0.8839, 0.2743, 0.8839, 0.2743, 0.8837, 0.2848, 0.8809, 0.2846, 0.8806, 0.2846, 0.8806, 0.2848, 0.8808, 0.2741, 0.879, 0.274, 0.8787, 0.2741, 0.8787, 0.2741, 0.8789, 0.2741, 0.879, 0.2741, 0.8803, 0.274, 0.8803, 0.2741, 0.879, 0.2865, 0.8789, 0.2852, 0.8789, 0.2851, 0.8789, 0.2865, 0.8789, 0.2741, 0.8803, 0.2741, 0.8804, 0.274, 0.8804, 0.274, 0.8803, 0.2852, 0.8789, 0.285, 0.879, 0.285, 0.8789, 0.2851, 0.8789, 0.2741, 0.8804, 0.2741, 0.8806, 0.2741, 0.8806, 0.274, 0.8804, 0.285, 0.879, 0.2848, 0.8791, 0.2848, 0.8791, 0.285, 0.8789, 0.2741, 0.8773, 0.2741, 0.8776, 0.274, 0.8775, 0.2741, 0.8773, 0.2848, 0.8791, 0.2846, 0.8794, 0.2846, 0.8793, 0.2848, 0.8791, 0.2741, 0.8776, 0.2741, 0.8781, 0.274, 0.8781, 0.274, 0.8775, 0.2846, 0.8794, 0.2844, 0.88, 0.2844, 0.88, 0.2846, 0.8793, 0.2852, 0.8772, 0.2852, 0.8702, 0.2873, 0.8701, 0.2873, 0.8772, 0.2801, 0.8732, 0.2801, 0.8752, 0.2798, 0.8742, 0.2798, 0.8733, 0.2798, 0.8732])
me_002.materials.append(mat_colors)
me_002.use_remesh_preserve_volume = False
me_002.use_remesh_preserve_attributes = False
me_002.use_mirror_vertex_groups = False
me_002.update()

# ---- objects
ob_pich = bpy.data.objects.new('Pich', me_002)

# ---- transforms, parenting, visibility, modifiers, constraints
ob_pich.location = (-3.804, 0.0, 0.0)
ob_pich.rotation_euler = (0.0, -0.0, 1.571)
ob_pich.scale = (3.569, 2.172, 1.948)
ob_pich.lineart.crease_threshold = 0.0

# ---- collection membership
col_collection_1.objects.link(ob_pich)

# ---- scene / render settings (as saved in the file)
scene.frame_start = 1; scene.frame_end = 250; scene.frame_set(1)
scene.render.engine = 'CYCLES'
scene.render.resolution_percentage = 50
scene.render.dither_intensity = 0.0
scene.cycles.use_denoising = False
scene.cycles.samples = 128
scene.cycles.sampling_pattern = 'TABULATED_SOBOL'
scene.cycles.use_adaptive_sampling = False
scene.cycles.use_light_tree = False
scene.cycles.blur_glossy = 0.0
scene.cycles.sample_clamp_indirect = 0.0
scene.view_settings.view_transform = 'Standard'
bpy.context.view_layer.update()

# ---- added for rendering (the .blend has no active camera and no usable light): camera, sun
cam_auto = bpy.data.cameras.new('AutoCamera')
cam_auto.lens = 50.0
cam_auto.sensor_width = 36.0
cam_auto.clip_end = 1000.0
ob_auto_camera = bpy.data.objects.new('AutoCamera', cam_auto)
scene.collection.objects.link(ob_auto_camera)
ob_auto_camera.location = (7.56274, -13.9023, 13.7475)
ob_auto_camera.rotation_euler = (1.09748, -7.21219e-08, 0.694738)
scene.camera = ob_auto_camera
light_auto_sun = bpy.data.lights.new('AutoSun', 'SUN')
light_auto_sun.energy = 3.0
light_auto_sun.angle = 0.0523599
ob_auto_sun = bpy.data.objects.new('AutoSun', light_auto_sun)
scene.collection.objects.link(ob_auto_sun)
ob_auto_sun.rotation_euler = (0.872665, 0.174533, 0.523599)
bpy.context.view_layer.update()
